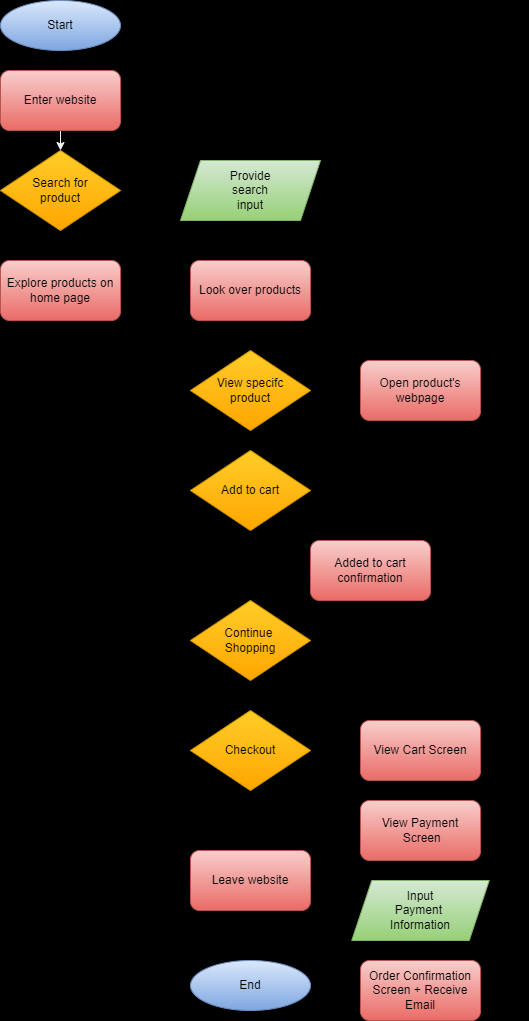

The diagram above was exported from draw.io. Its source (the exported page's mxGraphModel, read from the mxfile embedded in the PNG):
<mxGraphModel dx="541" dy="518" grid="1" gridSize="10" guides="1" tooltips="1" connect="1" arrows="1" fold="1" page="1" pageScale="1" pageWidth="850" pageHeight="1100" background="#000000" math="0" shadow="0">
  <root>
    <mxCell id="0" />
    <mxCell id="1" parent="0" />
    <mxCell id="42" style="edgeStyle=none;html=1;exitX=0.5;exitY=1;exitDx=0;exitDy=0;entryX=0.5;entryY=0;entryDx=0;entryDy=0;strokeColor=#F0F0F0;" parent="1" source="2" target="40" edge="1">
      <mxGeometry relative="1" as="geometry" />
    </mxCell>
    <mxCell id="2" value="Enter website" style="rounded=1;whiteSpace=wrap;html=1;fillColor=#f8cecc;gradientColor=#ea6b66;strokeColor=#b85450;" parent="1" vertex="1">
      <mxGeometry x="40" y="80" width="120" height="60" as="geometry" />
    </mxCell>
    <mxCell id="46" style="edgeStyle=none;html=1;exitX=0.5;exitY=1;exitDx=0;exitDy=0;entryX=0.5;entryY=0;entryDx=0;entryDy=0;" parent="1" source="81" target="10" edge="1">
      <mxGeometry relative="1" as="geometry">
        <mxPoint x="290" y="230" as="sourcePoint" />
      </mxGeometry>
    </mxCell>
    <mxCell id="48" style="edgeStyle=none;html=1;exitX=0.5;exitY=1;exitDx=0;exitDy=0;entryX=0.5;entryY=0;entryDx=0;entryDy=0;" parent="1" source="10" target="49" edge="1">
      <mxGeometry relative="1" as="geometry">
        <mxPoint x="290" y="390" as="targetPoint" />
      </mxGeometry>
    </mxCell>
    <mxCell id="10" value="Look over products" style="rounded=1;whiteSpace=wrap;html=1;fillColor=#f8cecc;gradientColor=#ea6b66;strokeColor=#b85450;" parent="1" vertex="1">
      <mxGeometry x="230" y="270" width="120" height="60" as="geometry" />
    </mxCell>
    <mxCell id="47" style="edgeStyle=none;html=1;exitX=1;exitY=0.5;exitDx=0;exitDy=0;entryX=0;entryY=0.5;entryDx=0;entryDy=0;" parent="1" source="11" target="10" edge="1">
      <mxGeometry relative="1" as="geometry" />
    </mxCell>
    <mxCell id="11" value="Explore products on home page" style="rounded=1;whiteSpace=wrap;html=1;fillColor=#f8cecc;gradientColor=#ea6b66;strokeColor=#b85450;" parent="1" vertex="1">
      <mxGeometry x="40" y="270" width="120" height="60" as="geometry" />
    </mxCell>
    <mxCell id="21" style="edgeStyle=none;html=1;exitX=0.5;exitY=1;exitDx=0;exitDy=0;entryX=0.5;entryY=0;entryDx=0;entryDy=0;" parent="1" source="52" target="2" edge="1">
      <mxGeometry relative="1" as="geometry">
        <mxPoint x="100" y="60" as="sourcePoint" />
      </mxGeometry>
    </mxCell>
    <mxCell id="65" style="edgeStyle=none;html=1;exitX=0;exitY=1;exitDx=0;exitDy=0;entryX=1;entryY=0;entryDx=0;entryDy=0;" parent="1" source="16" target="64" edge="1">
      <mxGeometry relative="1" as="geometry" />
    </mxCell>
    <mxCell id="16" value="Added to cart confirmation" style="rounded=1;whiteSpace=wrap;html=1;fillColor=#f8cecc;gradientColor=#ea6b66;strokeColor=#b85450;" parent="1" vertex="1">
      <mxGeometry x="350" y="550" width="120" height="60" as="geometry" />
    </mxCell>
    <mxCell id="60" style="edgeStyle=none;html=1;exitX=0.5;exitY=1;exitDx=0;exitDy=0;entryX=1;entryY=0.5;entryDx=0;entryDy=0;" parent="1" source="17" target="53" edge="1">
      <mxGeometry relative="1" as="geometry">
        <Array as="points">
          <mxPoint x="460" y="500" />
        </Array>
      </mxGeometry>
    </mxCell>
    <mxCell id="17" value="Open product's webpage" style="rounded=1;whiteSpace=wrap;html=1;fillColor=#f8cecc;gradientColor=#ea6b66;strokeColor=#b85450;" parent="1" vertex="1">
      <mxGeometry x="400" y="370" width="120" height="60" as="geometry" />
    </mxCell>
    <mxCell id="38" value="Yes" style="rounded=1;whiteSpace=wrap;html=1;fillColor=none;strokeColor=none;" parent="1" vertex="1">
      <mxGeometry x="160" y="170" width="70" height="30" as="geometry" />
    </mxCell>
    <mxCell id="43" style="edgeStyle=none;html=1;exitX=1;exitY=0.5;exitDx=0;exitDy=0;entryX=0;entryY=0.5;entryDx=0;entryDy=0;" parent="1" source="40" target="81" edge="1">
      <mxGeometry relative="1" as="geometry">
        <mxPoint x="230" y="200" as="targetPoint" />
      </mxGeometry>
    </mxCell>
    <mxCell id="44" style="edgeStyle=none;html=1;exitX=0.5;exitY=1;exitDx=0;exitDy=0;entryX=0.5;entryY=0;entryDx=0;entryDy=0;" parent="1" source="40" target="11" edge="1">
      <mxGeometry relative="1" as="geometry" />
    </mxCell>
    <mxCell id="40" value="&lt;font face=&quot;helvetica&quot;&gt;Search for&lt;br&gt;product&lt;br&gt;&lt;/font&gt;" style="rhombus;whiteSpace=wrap;html=1;fillColor=#ffcd28;gradientColor=#ffa500;strokeColor=#d79b00;" parent="1" vertex="1">
      <mxGeometry x="40" y="160" width="120" height="80" as="geometry" />
    </mxCell>
    <mxCell id="45" value="No" style="rounded=1;whiteSpace=wrap;html=1;fillColor=none;strokeColor=none;" parent="1" vertex="1">
      <mxGeometry x="100" y="240" width="70" height="30" as="geometry" />
    </mxCell>
    <mxCell id="56" style="edgeStyle=none;html=1;exitX=0;exitY=0.5;exitDx=0;exitDy=0;entryX=0;entryY=0.5;entryDx=0;entryDy=0;" parent="1" source="49" target="53" edge="1">
      <mxGeometry relative="1" as="geometry">
        <Array as="points">
          <mxPoint x="180" y="400" />
          <mxPoint x="180" y="500" />
        </Array>
      </mxGeometry>
    </mxCell>
    <mxCell id="59" style="edgeStyle=none;html=1;exitX=1;exitY=0.5;exitDx=0;exitDy=0;entryX=0;entryY=0.5;entryDx=0;entryDy=0;" parent="1" source="49" target="17" edge="1">
      <mxGeometry relative="1" as="geometry" />
    </mxCell>
    <mxCell id="49" value="&lt;font face=&quot;helvetica&quot;&gt;View specifc&lt;br&gt;&lt;/font&gt;product" style="rhombus;whiteSpace=wrap;html=1;fillColor=#ffcd28;strokeColor=#d79b00;gradientColor=#ffa500;" parent="1" vertex="1">
      <mxGeometry x="230" y="360" width="120" height="80" as="geometry" />
    </mxCell>
    <mxCell id="50" value="Yes" style="rounded=1;whiteSpace=wrap;html=1;fillColor=none;strokeColor=none;" parent="1" vertex="1">
      <mxGeometry x="330" y="370" width="70" height="30" as="geometry" />
    </mxCell>
    <mxCell id="51" value="No" style="rounded=1;whiteSpace=wrap;html=1;fillColor=none;strokeColor=none;" parent="1" vertex="1">
      <mxGeometry x="170" y="370" width="70" height="30" as="geometry" />
    </mxCell>
    <mxCell id="52" value="Start" style="ellipse;whiteSpace=wrap;html=1;fillColor=#dae8fc;gradientColor=#7ea6e0;strokeColor=#6c8ebf;" parent="1" vertex="1">
      <mxGeometry x="40" y="10" width="120" height="50" as="geometry" />
    </mxCell>
    <mxCell id="61" style="edgeStyle=none;html=1;exitX=0;exitY=1;exitDx=0;exitDy=0;entryX=0;entryY=0;entryDx=0;entryDy=0;" parent="1" source="53" target="64" edge="1">
      <mxGeometry relative="1" as="geometry">
        <mxPoint x="230" y="600" as="targetPoint" />
        <Array as="points">
          <mxPoint x="230" y="580" />
        </Array>
      </mxGeometry>
    </mxCell>
    <mxCell id="62" style="edgeStyle=none;html=1;exitX=1;exitY=1;exitDx=0;exitDy=0;entryX=0;entryY=0;entryDx=0;entryDy=0;" parent="1" source="53" target="16" edge="1">
      <mxGeometry relative="1" as="geometry">
        <mxPoint x="370" y="600" as="targetPoint" />
      </mxGeometry>
    </mxCell>
    <mxCell id="53" value="&lt;font face=&quot;helvetica&quot;&gt;Add to cart&lt;/font&gt;" style="rhombus;whiteSpace=wrap;html=1;fillColor=#ffcd28;strokeColor=#d79b00;gradientColor=#ffa500;" parent="1" vertex="1">
      <mxGeometry x="230" y="460" width="120" height="80" as="geometry" />
    </mxCell>
    <mxCell id="54" value="No" style="rounded=1;whiteSpace=wrap;html=1;fillColor=none;strokeColor=none;" parent="1" vertex="1">
      <mxGeometry x="202" y="520" width="70" height="30" as="geometry" />
    </mxCell>
    <mxCell id="55" value="Yes" style="rounded=1;whiteSpace=wrap;html=1;fillColor=none;strokeColor=none;" parent="1" vertex="1">
      <mxGeometry x="320" y="520" width="70" height="30" as="geometry" />
    </mxCell>
    <mxCell id="67" style="edgeStyle=none;html=1;exitX=1;exitY=0.5;exitDx=0;exitDy=0;entryX=1;entryY=0;entryDx=0;entryDy=0;" parent="1" source="64" target="40" edge="1">
      <mxGeometry relative="1" as="geometry">
        <mxPoint x="370" y="780" as="targetPoint" />
        <Array as="points">
          <mxPoint x="560" y="650" />
          <mxPoint x="560" y="120" />
          <mxPoint x="280" y="120" />
        </Array>
      </mxGeometry>
    </mxCell>
    <mxCell id="70" style="edgeStyle=none;html=1;exitX=0.5;exitY=1;exitDx=0;exitDy=0;entryX=0.5;entryY=0;entryDx=0;entryDy=0;" parent="1" source="64" target="69" edge="1">
      <mxGeometry relative="1" as="geometry" />
    </mxCell>
    <mxCell id="64" value="&lt;font face=&quot;helvetica&quot;&gt;Continue &lt;br&gt;Shopping&lt;br&gt;&lt;/font&gt;" style="rhombus;whiteSpace=wrap;html=1;fillColor=#ffcd28;strokeColor=#d79b00;gradientColor=#ffa500;" parent="1" vertex="1">
      <mxGeometry x="230" y="610" width="120" height="80" as="geometry" />
    </mxCell>
    <mxCell id="68" value="Yes" style="rounded=1;whiteSpace=wrap;html=1;fillColor=none;strokeColor=none;" parent="1" vertex="1">
      <mxGeometry x="341.25" y="649" width="70" height="30" as="geometry" />
    </mxCell>
    <mxCell id="83" style="edgeStyle=none;html=1;exitX=0.5;exitY=1;exitDx=0;exitDy=0;entryX=0.5;entryY=0;entryDx=0;entryDy=0;" parent="1" source="69" target="75" edge="1">
      <mxGeometry relative="1" as="geometry" />
    </mxCell>
    <mxCell id="91" style="edgeStyle=none;html=1;exitX=1;exitY=0.5;exitDx=0;exitDy=0;entryX=0;entryY=0.5;entryDx=0;entryDy=0;" parent="1" source="69" target="77" edge="1">
      <mxGeometry relative="1" as="geometry" />
    </mxCell>
    <mxCell id="69" value="&lt;font face=&quot;helvetica&quot;&gt;Checkout&lt;br&gt;&lt;/font&gt;" style="rhombus;whiteSpace=wrap;html=1;fillColor=#ffcd28;strokeColor=#d79b00;gradientColor=#ffa500;" parent="1" vertex="1">
      <mxGeometry x="230" y="720" width="120" height="80" as="geometry" />
    </mxCell>
    <mxCell id="71" value="No" style="rounded=1;whiteSpace=wrap;html=1;fillColor=none;strokeColor=none;" parent="1" vertex="1">
      <mxGeometry x="240" y="690" width="70" height="30" as="geometry" />
    </mxCell>
    <mxCell id="73" value="Yes" style="rounded=1;whiteSpace=wrap;html=1;fillColor=none;strokeColor=none;" parent="1" vertex="1">
      <mxGeometry x="330" y="730" width="70" height="30" as="geometry" />
    </mxCell>
    <mxCell id="74" value="No" style="rounded=1;whiteSpace=wrap;html=1;fillColor=none;strokeColor=none;" parent="1" vertex="1">
      <mxGeometry x="240" y="800" width="70" height="30" as="geometry" />
    </mxCell>
    <mxCell id="84" style="edgeStyle=none;html=1;exitX=0.5;exitY=1;exitDx=0;exitDy=0;entryX=0.5;entryY=0;entryDx=0;entryDy=0;" parent="1" source="75" target="76" edge="1">
      <mxGeometry relative="1" as="geometry" />
    </mxCell>
    <mxCell id="75" value="Leave website" style="rounded=1;whiteSpace=wrap;html=1;fillColor=#f8cecc;gradientColor=#ea6b66;strokeColor=#b85450;" parent="1" vertex="1">
      <mxGeometry x="230" y="860" width="120" height="60" as="geometry" />
    </mxCell>
    <mxCell id="76" value="End" style="ellipse;whiteSpace=wrap;html=1;fillColor=#dae8fc;gradientColor=#7ea6e0;strokeColor=#6c8ebf;" parent="1" vertex="1">
      <mxGeometry x="230" y="970" width="120" height="50" as="geometry" />
    </mxCell>
    <mxCell id="90" style="edgeStyle=none;html=1;exitX=0.5;exitY=1;exitDx=0;exitDy=0;entryX=0.5;entryY=0;entryDx=0;entryDy=0;" parent="1" source="77" target="78" edge="1">
      <mxGeometry relative="1" as="geometry" />
    </mxCell>
    <mxCell id="77" value="View Cart Screen" style="rounded=1;whiteSpace=wrap;html=1;fillColor=#f8cecc;gradientColor=#ea6b66;strokeColor=#b85450;" parent="1" vertex="1">
      <mxGeometry x="400" y="730" width="120" height="60" as="geometry" />
    </mxCell>
    <mxCell id="89" style="edgeStyle=none;html=1;exitX=0.5;exitY=1;exitDx=0;exitDy=0;entryX=0.5;entryY=0;entryDx=0;entryDy=0;" parent="1" source="78" target="80" edge="1">
      <mxGeometry relative="1" as="geometry" />
    </mxCell>
    <mxCell id="78" value="View Payment&lt;br&gt;&amp;nbsp;Screen" style="rounded=1;whiteSpace=wrap;html=1;fillColor=#f8cecc;gradientColor=#ea6b66;strokeColor=#b85450;" parent="1" vertex="1">
      <mxGeometry x="400" y="810" width="120" height="60" as="geometry" />
    </mxCell>
    <mxCell id="86" style="edgeStyle=none;html=1;exitX=0.5;exitY=1;exitDx=0;exitDy=0;entryX=0.5;entryY=0;entryDx=0;entryDy=0;" parent="1" source="80" target="82" edge="1">
      <mxGeometry relative="1" as="geometry" />
    </mxCell>
    <mxCell id="80" value="Input&lt;br&gt;Payment &lt;br&gt;Information" style="shape=parallelogram;perimeter=parallelogramPerimeter;whiteSpace=wrap;html=1;fixedSize=1;fillColor=#d5e8d4;gradientColor=#97d077;strokeColor=#82b366;" parent="1" vertex="1">
      <mxGeometry x="391.25" y="890" width="137.5" height="60" as="geometry" />
    </mxCell>
    <mxCell id="81" value="Provide&lt;br&gt;search&lt;br&gt;input" style="shape=parallelogram;perimeter=parallelogramPerimeter;whiteSpace=wrap;html=1;fixedSize=1;fillColor=#d5e8d4;gradientColor=#97d077;strokeColor=#82b366;" parent="1" vertex="1">
      <mxGeometry x="220" y="170" width="140" height="60" as="geometry" />
    </mxCell>
    <mxCell id="85" style="edgeStyle=none;html=1;exitX=0;exitY=0.5;exitDx=0;exitDy=0;entryX=1;entryY=0.5;entryDx=0;entryDy=0;" parent="1" source="82" target="75" edge="1">
      <mxGeometry relative="1" as="geometry">
        <Array as="points">
          <mxPoint x="380" y="1000" />
          <mxPoint x="380" y="890" />
        </Array>
      </mxGeometry>
    </mxCell>
    <mxCell id="82" value="Order Confirmation&lt;br&gt;Screen + Receive&lt;br&gt;Email" style="rounded=1;whiteSpace=wrap;html=1;fillColor=#f8cecc;gradientColor=#ea6b66;strokeColor=#b85450;" parent="1" vertex="1">
      <mxGeometry x="400" y="970" width="120" height="60" as="geometry" />
    </mxCell>
  </root>
</mxGraphModel>